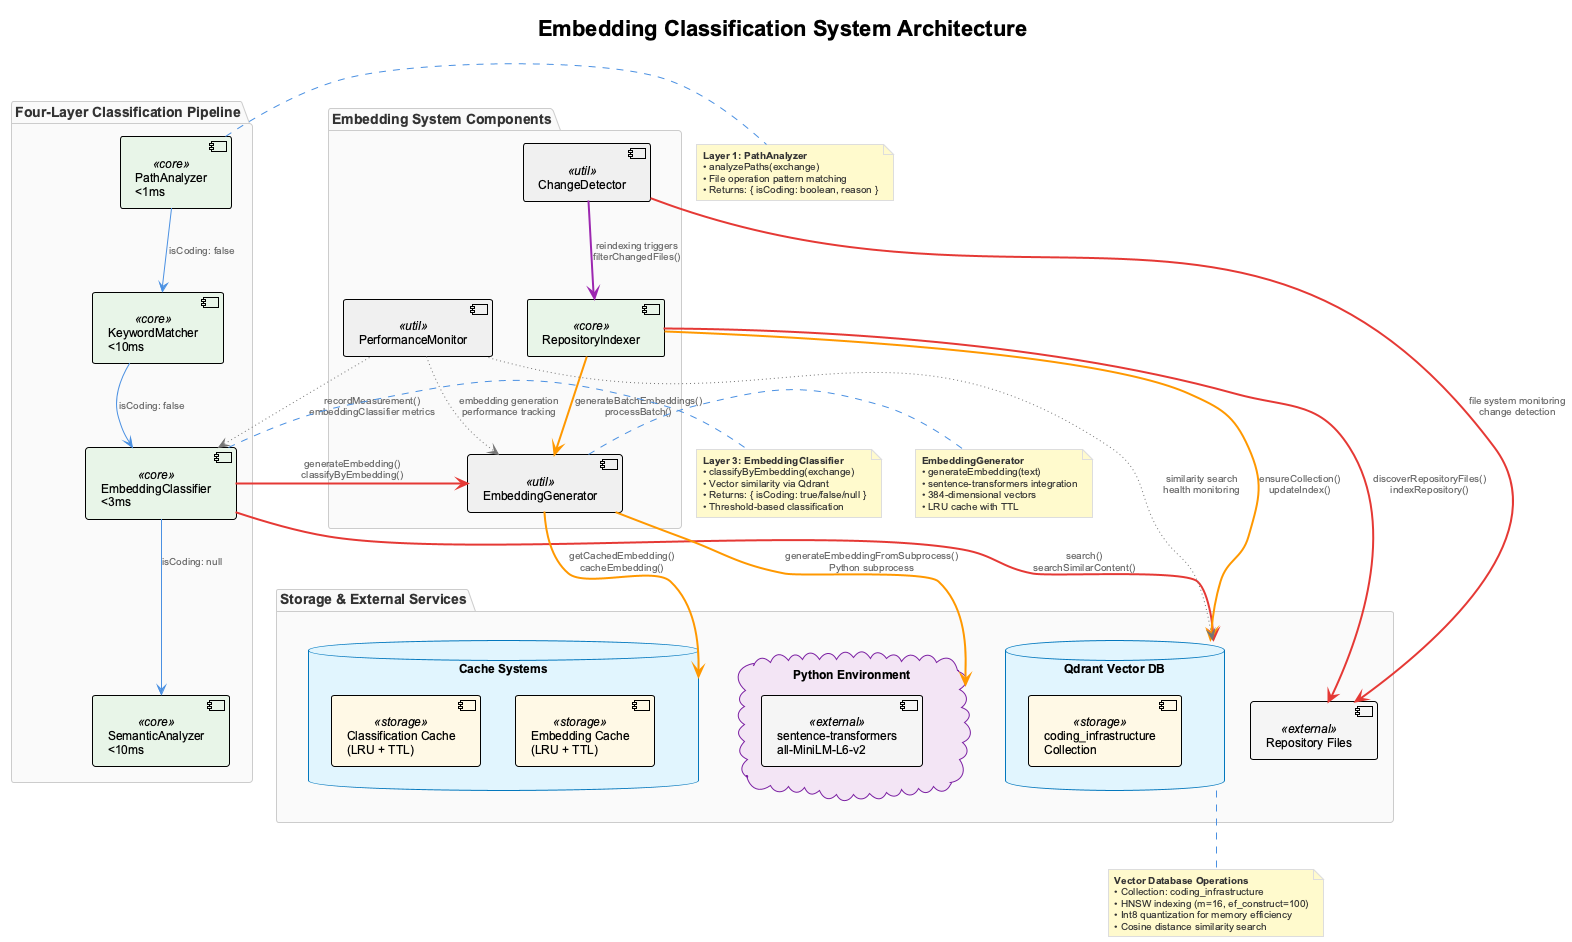

The diagram above was rendered by PlantUML. Its source (embedded in the PNG):
@startuml embedding-classification-architecture
!include _standard-style.puml

title Embedding Classification System Architecture

package "Four-Layer Classification Pipeline" {
  component [PathAnalyzer\n<1ms] as path <<core>>
  component [KeywordMatcher\n<10ms] as keyword <<core>>
  component [EmbeddingClassifier\n<3ms] as embedding <<core>>
  component [SemanticAnalyzer\n<10ms] as semantic <<core>>
  
  path -down-> keyword : "isCoding: false"
  keyword -down-> embedding : "isCoding: false"
  embedding -down-> semantic : "isCoding: null"
}

package "Embedding System Components" {
  component [EmbeddingGenerator] as generator <<util>>
  component [RepositoryIndexer] as indexer <<core>>
  component [ChangeDetector] as detector <<util>>
  component [PerformanceMonitor] as monitor <<util>>
}

package "Storage & External Services" {
  database "Qdrant Vector DB" as qdrant {
    component [coding_infrastructure\nCollection] <<storage>>
  }
  
  database "Cache Systems" as cache {
    component [Classification Cache\n(LRU + TTL)] <<storage>>
    component [Embedding Cache\n(LRU + TTL)] <<storage>>
  }
  
  cloud "Python Environment" as python_env {
    component [sentence-transformers\nall-MiniLM-L6-v2] <<external>>
  }
  
  component [Repository Files] as fs <<external>>
}

embedding SYNC_LINE generator : "generateEmbedding()\nclassifyByEmbedding()"
embedding SYNC_LINE qdrant : "search()\nsearchSimilarContent()"
generator DATA_LINE python_env : "generateEmbeddingFromSubprocess()\nPython subprocess"
generator DATA_LINE cache : "getCachedEmbedding()\ncacheEmbedding()"

indexer DATA_LINE generator : "generateBatchEmbeddings()\nprocessBatch()"
indexer DATA_LINE qdrant : "ensureCollection()\nupdateIndex()"
indexer SYNC_LINE fs : "discoverRepositoryFiles()\nindexRepository()"

detector SYNC_LINE fs : "file system monitoring\nchange detection"
detector CONTROL_LINE indexer : "reindexing triggers\nfilterChangedFiles()"

monitor OPTIONAL_LINE embedding : "recordMeasurement()\nembeddingClassifier metrics"
monitor OPTIONAL_LINE generator : "embedding generation\nperformance tracking"
monitor OPTIONAL_LINE qdrant : "similarity search\nhealth monitoring"

note right of path
  **Layer 1: PathAnalyzer**
  • analyzePaths(exchange)
  • File operation pattern matching
  • Returns: { isCoding: boolean, reason }
end note

note right of embedding
  **Layer 3: EmbeddingClassifier**
  • classifyByEmbedding(exchange)
  • Vector similarity via Qdrant
  • Returns: { isCoding: true/false/null }
  • Threshold-based classification
end note

note right of generator
  **EmbeddingGenerator**
  • generateEmbedding(text)
  • sentence-transformers integration
  • 384-dimensional vectors
  • LRU cache with TTL
end note

note bottom of qdrant
  **Vector Database Operations**
  • Collection: coding_infrastructure
  • HNSW indexing (m=16, ef_construct=100)
  • Int8 quantization for memory efficiency
  • Cosine distance similarity search
end note

@enduml